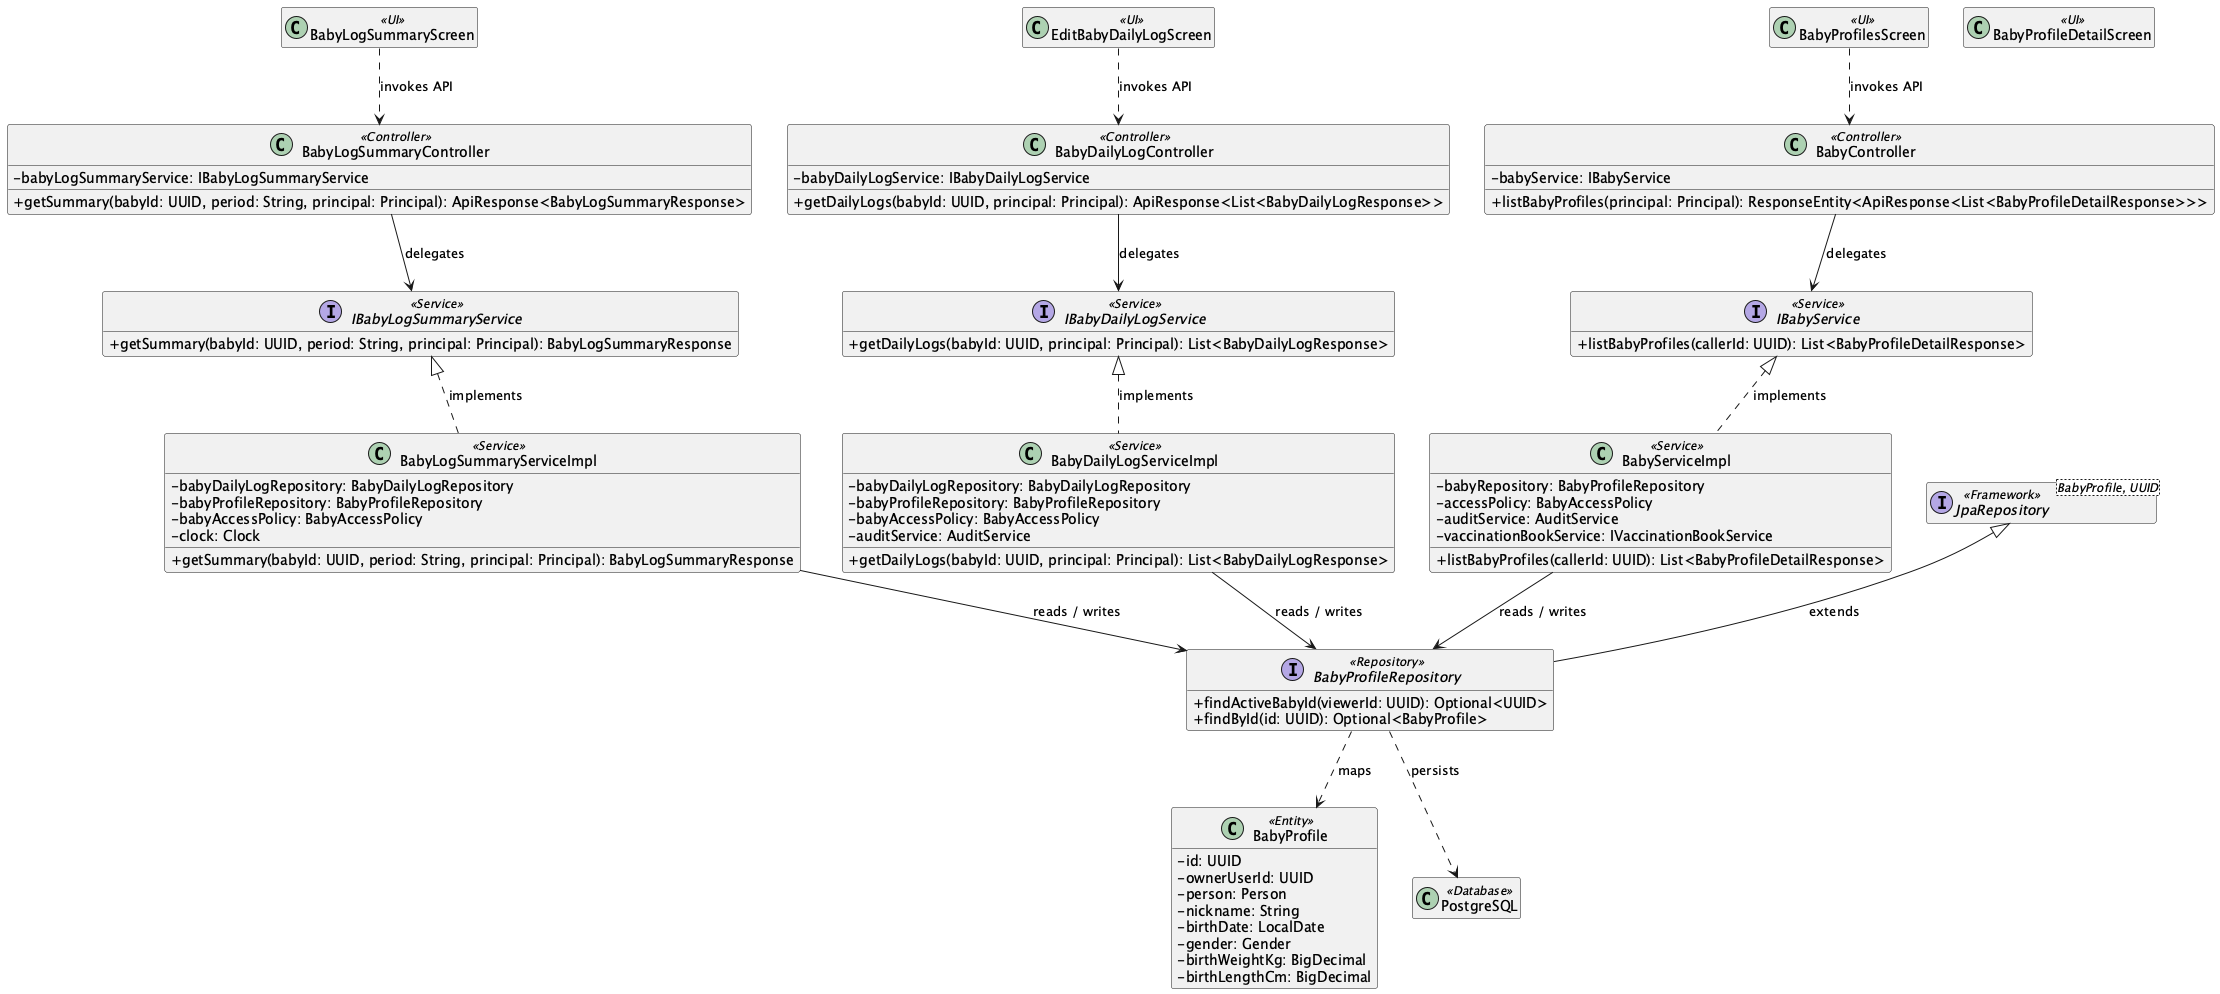

The diagram above was rendered by PlantUML. Its source (embedded in the PNG):
@startuml
skinparam classAttributeIconSize 0
hide empty members

class "BabyLogSummaryScreen" as UIBabyLogSummaryScreen <<UI>>
class "BabyProfileDetailScreen" as UIBabyProfileDetailScreen <<UI>>
class "BabyProfilesScreen" as UIBabyProfilesScreen <<UI>>
class "EditBabyDailyLogScreen" as UIEditBabyDailyLogScreen <<UI>>
class "BabyController" as ControllerBabyController <<Controller>> {
  - babyService: IBabyService
  + listBabyProfiles(principal: Principal): ResponseEntity<ApiResponse<List<BabyProfileDetailResponse>>>
}
class "BabyDailyLogController" as ControllerBabyDailyLogController <<Controller>> {
  - babyDailyLogService: IBabyDailyLogService
  + getDailyLogs(babyId: UUID, principal: Principal): ApiResponse<List<BabyDailyLogResponse>>
}
class "BabyLogSummaryController" as ControllerBabyLogSummaryController <<Controller>> {
  - babyLogSummaryService: IBabyLogSummaryService
  + getSummary(babyId: UUID, period: String, principal: Principal): ApiResponse<BabyLogSummaryResponse>
}
interface "IBabyDailyLogService" as ServiceContractIBabyDailyLogService <<Service>> {
  + getDailyLogs(babyId: UUID, principal: Principal): List<BabyDailyLogResponse>
}
class "BabyDailyLogServiceImpl" as ServiceBabyDailyLogServiceImpl <<Service>> {
  - babyDailyLogRepository: BabyDailyLogRepository
  - babyProfileRepository: BabyProfileRepository
  - babyAccessPolicy: BabyAccessPolicy
  - auditService: AuditService
  + getDailyLogs(babyId: UUID, principal: Principal): List<BabyDailyLogResponse>
}
ServiceContractIBabyDailyLogService <|.. ServiceBabyDailyLogServiceImpl : implements
interface "IBabyLogSummaryService" as ServiceContractIBabyLogSummaryService <<Service>> {
  + getSummary(babyId: UUID, period: String, principal: Principal): BabyLogSummaryResponse
}
class "BabyLogSummaryServiceImpl" as ServiceBabyLogSummaryServiceImpl <<Service>> {
  - babyDailyLogRepository: BabyDailyLogRepository
  - babyProfileRepository: BabyProfileRepository
  - babyAccessPolicy: BabyAccessPolicy
  - clock: Clock
  + getSummary(babyId: UUID, period: String, principal: Principal): BabyLogSummaryResponse
}
ServiceContractIBabyLogSummaryService <|.. ServiceBabyLogSummaryServiceImpl : implements
interface "IBabyService" as ServiceContractIBabyService <<Service>> {
  + listBabyProfiles(callerId: UUID): List<BabyProfileDetailResponse>
}
class "BabyServiceImpl" as ServiceBabyServiceImpl <<Service>> {
  - babyRepository: BabyProfileRepository
  - accessPolicy: BabyAccessPolicy
  - auditService: AuditService
  - vaccinationBookService: IVaccinationBookService
  + listBabyProfiles(callerId: UUID): List<BabyProfileDetailResponse>
}
ServiceContractIBabyService <|.. ServiceBabyServiceImpl : implements
interface "BabyProfileRepository" as RepositoryBabyProfileRepository <<Repository>> {
  + findActiveBabyId(viewerId: UUID): Optional<UUID>
  + findById(id: UUID): Optional<BabyProfile>
}
class "BabyProfile" as EntityBabyProfile <<Entity>> {
  - id: UUID
  - ownerUserId: UUID
  - person: Person
  - nickname: String
  - birthDate: LocalDate
  - gender: Gender
  - birthWeightKg: BigDecimal
  - birthLengthCm: BigDecimal
}
interface "JpaRepository<BabyProfile, UUID>" as RepositoryBaseBabyProfileRepository <<Framework>>
RepositoryBaseBabyProfileRepository <|-- RepositoryBabyProfileRepository : extends
class "PostgreSQL" as DB <<Database>>
UIBabyLogSummaryScreen ..> ControllerBabyLogSummaryController : invokes API
UIBabyProfilesScreen ..> ControllerBabyController : invokes API
UIEditBabyDailyLogScreen ..> ControllerBabyDailyLogController : invokes API
ControllerBabyController --> ServiceContractIBabyService : delegates
ControllerBabyDailyLogController --> ServiceContractIBabyDailyLogService : delegates
ControllerBabyLogSummaryController --> ServiceContractIBabyLogSummaryService : delegates
ServiceBabyDailyLogServiceImpl --> RepositoryBabyProfileRepository : reads / writes
ServiceBabyLogSummaryServiceImpl --> RepositoryBabyProfileRepository : reads / writes
ServiceBabyServiceImpl --> RepositoryBabyProfileRepository : reads / writes
RepositoryBabyProfileRepository ..> EntityBabyProfile : maps
RepositoryBabyProfileRepository ..> DB : persists
@enduml